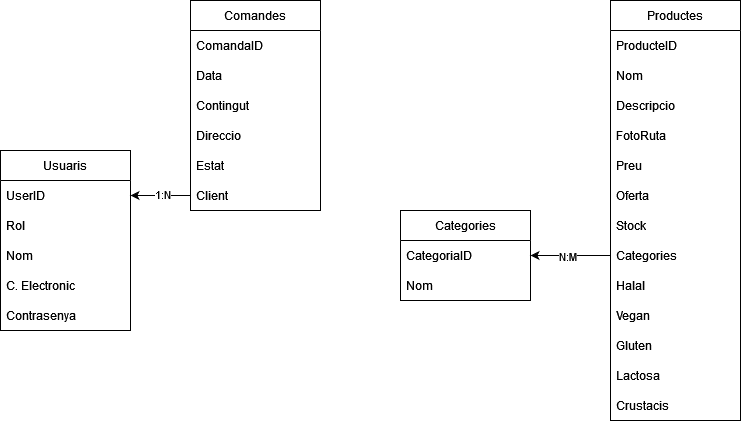

The diagram above was exported from draw.io. Its source (the exported page's mxGraphModel, read from the mxfile embedded in the PNG):
<mxGraphModel dx="840" dy="434" grid="1" gridSize="10" guides="1" tooltips="1" connect="1" arrows="1" fold="1" page="1" pageScale="1" pageWidth="827" pageHeight="1169" math="0" shadow="0">
  <root>
    <mxCell id="0" />
    <mxCell id="1" parent="0" />
    <mxCell id="rC9LE8yzp3YKqSukVZn9-1" value="Usuaris" style="swimlane;fontStyle=0;childLayout=stackLayout;horizontal=1;startSize=30;horizontalStack=0;resizeParent=1;resizeParentMax=0;resizeLast=0;collapsible=1;marginBottom=0;whiteSpace=wrap;html=1;" vertex="1" parent="1">
      <mxGeometry x="50" y="200" width="130" height="180" as="geometry" />
    </mxCell>
    <mxCell id="rC9LE8yzp3YKqSukVZn9-2" value="UserID" style="text;strokeColor=none;fillColor=none;align=left;verticalAlign=middle;spacingLeft=4;spacingRight=4;overflow=hidden;points=[[0,0.5],[1,0.5]];portConstraint=eastwest;rotatable=0;whiteSpace=wrap;html=1;" vertex="1" parent="rC9LE8yzp3YKqSukVZn9-1">
      <mxGeometry y="30" width="130" height="30" as="geometry" />
    </mxCell>
    <mxCell id="rC9LE8yzp3YKqSukVZn9-51" value="Rol" style="text;strokeColor=none;fillColor=none;align=left;verticalAlign=middle;spacingLeft=4;spacingRight=4;overflow=hidden;points=[[0,0.5],[1,0.5]];portConstraint=eastwest;rotatable=0;whiteSpace=wrap;html=1;" vertex="1" parent="rC9LE8yzp3YKqSukVZn9-1">
      <mxGeometry y="60" width="130" height="30" as="geometry" />
    </mxCell>
    <mxCell id="rC9LE8yzp3YKqSukVZn9-8" value="Nom" style="text;strokeColor=none;fillColor=none;align=left;verticalAlign=middle;spacingLeft=4;spacingRight=4;overflow=hidden;points=[[0,0.5],[1,0.5]];portConstraint=eastwest;rotatable=0;whiteSpace=wrap;html=1;" vertex="1" parent="rC9LE8yzp3YKqSukVZn9-1">
      <mxGeometry y="90" width="130" height="30" as="geometry" />
    </mxCell>
    <mxCell id="rC9LE8yzp3YKqSukVZn9-3" value="C. Electronic" style="text;strokeColor=none;fillColor=none;align=left;verticalAlign=middle;spacingLeft=4;spacingRight=4;overflow=hidden;points=[[0,0.5],[1,0.5]];portConstraint=eastwest;rotatable=0;whiteSpace=wrap;html=1;" vertex="1" parent="rC9LE8yzp3YKqSukVZn9-1">
      <mxGeometry y="120" width="130" height="30" as="geometry" />
    </mxCell>
    <mxCell id="rC9LE8yzp3YKqSukVZn9-6" value="Contrasenya" style="text;strokeColor=none;fillColor=none;align=left;verticalAlign=middle;spacingLeft=4;spacingRight=4;overflow=hidden;points=[[0,0.5],[1,0.5]];portConstraint=eastwest;rotatable=0;whiteSpace=wrap;html=1;" vertex="1" parent="rC9LE8yzp3YKqSukVZn9-1">
      <mxGeometry y="150" width="130" height="30" as="geometry" />
    </mxCell>
    <mxCell id="rC9LE8yzp3YKqSukVZn9-9" value="Comandes" style="swimlane;fontStyle=0;childLayout=stackLayout;horizontal=1;startSize=30;horizontalStack=0;resizeParent=1;resizeParentMax=0;resizeLast=0;collapsible=1;marginBottom=0;whiteSpace=wrap;html=1;" vertex="1" parent="1">
      <mxGeometry x="240" y="50" width="130" height="210" as="geometry" />
    </mxCell>
    <mxCell id="rC9LE8yzp3YKqSukVZn9-10" value="ComandaID" style="text;strokeColor=none;fillColor=none;align=left;verticalAlign=middle;spacingLeft=4;spacingRight=4;overflow=hidden;points=[[0,0.5],[1,0.5]];portConstraint=eastwest;rotatable=0;whiteSpace=wrap;html=1;" vertex="1" parent="rC9LE8yzp3YKqSukVZn9-9">
      <mxGeometry y="30" width="130" height="30" as="geometry" />
    </mxCell>
    <mxCell id="rC9LE8yzp3YKqSukVZn9-11" value="Data" style="text;strokeColor=none;fillColor=none;align=left;verticalAlign=middle;spacingLeft=4;spacingRight=4;overflow=hidden;points=[[0,0.5],[1,0.5]];portConstraint=eastwest;rotatable=0;whiteSpace=wrap;html=1;" vertex="1" parent="rC9LE8yzp3YKqSukVZn9-9">
      <mxGeometry y="60" width="130" height="30" as="geometry" />
    </mxCell>
    <mxCell id="rC9LE8yzp3YKqSukVZn9-12" value="Contingut" style="text;strokeColor=none;fillColor=none;align=left;verticalAlign=middle;spacingLeft=4;spacingRight=4;overflow=hidden;points=[[0,0.5],[1,0.5]];portConstraint=eastwest;rotatable=0;whiteSpace=wrap;html=1;" vertex="1" parent="rC9LE8yzp3YKqSukVZn9-9">
      <mxGeometry y="90" width="130" height="30" as="geometry" />
    </mxCell>
    <mxCell id="rC9LE8yzp3YKqSukVZn9-13" value="Direccio" style="text;strokeColor=none;fillColor=none;align=left;verticalAlign=middle;spacingLeft=4;spacingRight=4;overflow=hidden;points=[[0,0.5],[1,0.5]];portConstraint=eastwest;rotatable=0;whiteSpace=wrap;html=1;" vertex="1" parent="rC9LE8yzp3YKqSukVZn9-9">
      <mxGeometry y="120" width="130" height="30" as="geometry" />
    </mxCell>
    <mxCell id="rC9LE8yzp3YKqSukVZn9-17" value="Estat" style="text;strokeColor=none;fillColor=none;align=left;verticalAlign=middle;spacingLeft=4;spacingRight=4;overflow=hidden;points=[[0,0.5],[1,0.5]];portConstraint=eastwest;rotatable=0;whiteSpace=wrap;html=1;" vertex="1" parent="rC9LE8yzp3YKqSukVZn9-9">
      <mxGeometry y="150" width="130" height="30" as="geometry" />
    </mxCell>
    <mxCell id="rC9LE8yzp3YKqSukVZn9-15" value="Client" style="text;strokeColor=none;fillColor=none;align=left;verticalAlign=middle;spacingLeft=4;spacingRight=4;overflow=hidden;points=[[0,0.5],[1,0.5]];portConstraint=eastwest;rotatable=0;whiteSpace=wrap;html=1;" vertex="1" parent="rC9LE8yzp3YKqSukVZn9-9">
      <mxGeometry y="180" width="130" height="30" as="geometry" />
    </mxCell>
    <mxCell id="rC9LE8yzp3YKqSukVZn9-16" style="edgeStyle=orthogonalEdgeStyle;rounded=0;orthogonalLoop=1;jettySize=auto;html=1;" edge="1" parent="1" source="rC9LE8yzp3YKqSukVZn9-15" target="rC9LE8yzp3YKqSukVZn9-2">
      <mxGeometry relative="1" as="geometry" />
    </mxCell>
    <mxCell id="rC9LE8yzp3YKqSukVZn9-52" value="1:N" style="edgeLabel;html=1;align=center;verticalAlign=middle;resizable=0;points=[];" vertex="1" connectable="0" parent="rC9LE8yzp3YKqSukVZn9-16">
      <mxGeometry x="-0.0569" y="-1" relative="1" as="geometry">
        <mxPoint as="offset" />
      </mxGeometry>
    </mxCell>
    <mxCell id="rC9LE8yzp3YKqSukVZn9-18" value="Productes" style="swimlane;fontStyle=0;childLayout=stackLayout;horizontal=1;startSize=30;horizontalStack=0;resizeParent=1;resizeParentMax=0;resizeLast=0;collapsible=1;marginBottom=0;whiteSpace=wrap;html=1;" vertex="1" parent="1">
      <mxGeometry x="660" y="50" width="130" height="420" as="geometry" />
    </mxCell>
    <mxCell id="rC9LE8yzp3YKqSukVZn9-19" value="ProducteID" style="text;strokeColor=none;fillColor=none;align=left;verticalAlign=middle;spacingLeft=4;spacingRight=4;overflow=hidden;points=[[0,0.5],[1,0.5]];portConstraint=eastwest;rotatable=0;whiteSpace=wrap;html=1;" vertex="1" parent="rC9LE8yzp3YKqSukVZn9-18">
      <mxGeometry y="30" width="130" height="30" as="geometry" />
    </mxCell>
    <mxCell id="rC9LE8yzp3YKqSukVZn9-20" value="Nom" style="text;strokeColor=none;fillColor=none;align=left;verticalAlign=middle;spacingLeft=4;spacingRight=4;overflow=hidden;points=[[0,0.5],[1,0.5]];portConstraint=eastwest;rotatable=0;whiteSpace=wrap;html=1;" vertex="1" parent="rC9LE8yzp3YKqSukVZn9-18">
      <mxGeometry y="60" width="130" height="30" as="geometry" />
    </mxCell>
    <mxCell id="rC9LE8yzp3YKqSukVZn9-21" value="Descripcio" style="text;strokeColor=none;fillColor=none;align=left;verticalAlign=middle;spacingLeft=4;spacingRight=4;overflow=hidden;points=[[0,0.5],[1,0.5]];portConstraint=eastwest;rotatable=0;whiteSpace=wrap;html=1;" vertex="1" parent="rC9LE8yzp3YKqSukVZn9-18">
      <mxGeometry y="90" width="130" height="30" as="geometry" />
    </mxCell>
    <mxCell id="rC9LE8yzp3YKqSukVZn9-25" value="FotoRuta" style="text;strokeColor=none;fillColor=none;align=left;verticalAlign=middle;spacingLeft=4;spacingRight=4;overflow=hidden;points=[[0,0.5],[1,0.5]];portConstraint=eastwest;rotatable=0;whiteSpace=wrap;html=1;" vertex="1" parent="rC9LE8yzp3YKqSukVZn9-18">
      <mxGeometry y="120" width="130" height="30" as="geometry" />
    </mxCell>
    <mxCell id="rC9LE8yzp3YKqSukVZn9-39" value="Preu" style="text;strokeColor=none;fillColor=none;align=left;verticalAlign=middle;spacingLeft=4;spacingRight=4;overflow=hidden;points=[[0,0.5],[1,0.5]];portConstraint=eastwest;rotatable=0;whiteSpace=wrap;html=1;" vertex="1" parent="rC9LE8yzp3YKqSukVZn9-18">
      <mxGeometry y="150" width="130" height="30" as="geometry" />
    </mxCell>
    <mxCell id="rC9LE8yzp3YKqSukVZn9-41" value="Oferta" style="text;strokeColor=none;fillColor=none;align=left;verticalAlign=middle;spacingLeft=4;spacingRight=4;overflow=hidden;points=[[0,0.5],[1,0.5]];portConstraint=eastwest;rotatable=0;whiteSpace=wrap;html=1;" vertex="1" parent="rC9LE8yzp3YKqSukVZn9-18">
      <mxGeometry y="180" width="130" height="30" as="geometry" />
    </mxCell>
    <mxCell id="rC9LE8yzp3YKqSukVZn9-40" value="Stock" style="text;strokeColor=none;fillColor=none;align=left;verticalAlign=middle;spacingLeft=4;spacingRight=4;overflow=hidden;points=[[0,0.5],[1,0.5]];portConstraint=eastwest;rotatable=0;whiteSpace=wrap;html=1;" vertex="1" parent="rC9LE8yzp3YKqSukVZn9-18">
      <mxGeometry y="210" width="130" height="30" as="geometry" />
    </mxCell>
    <mxCell id="rC9LE8yzp3YKqSukVZn9-42" value="Categories" style="text;strokeColor=none;fillColor=none;align=left;verticalAlign=middle;spacingLeft=4;spacingRight=4;overflow=hidden;points=[[0,0.5],[1,0.5]];portConstraint=eastwest;rotatable=0;whiteSpace=wrap;html=1;" vertex="1" parent="rC9LE8yzp3YKqSukVZn9-18">
      <mxGeometry y="240" width="130" height="30" as="geometry" />
    </mxCell>
    <mxCell id="rC9LE8yzp3YKqSukVZn9-38" value="Halal" style="text;strokeColor=none;fillColor=none;align=left;verticalAlign=middle;spacingLeft=4;spacingRight=4;overflow=hidden;points=[[0,0.5],[1,0.5]];portConstraint=eastwest;rotatable=0;whiteSpace=wrap;html=1;" vertex="1" parent="rC9LE8yzp3YKqSukVZn9-18">
      <mxGeometry y="270" width="130" height="30" as="geometry" />
    </mxCell>
    <mxCell id="rC9LE8yzp3YKqSukVZn9-23" value="Vegan" style="text;strokeColor=none;fillColor=none;align=left;verticalAlign=middle;spacingLeft=4;spacingRight=4;overflow=hidden;points=[[0,0.5],[1,0.5]];portConstraint=eastwest;rotatable=0;whiteSpace=wrap;html=1;" vertex="1" parent="rC9LE8yzp3YKqSukVZn9-18">
      <mxGeometry y="300" width="130" height="30" as="geometry" />
    </mxCell>
    <mxCell id="rC9LE8yzp3YKqSukVZn9-22" value="Gluten" style="text;strokeColor=none;fillColor=none;align=left;verticalAlign=middle;spacingLeft=4;spacingRight=4;overflow=hidden;points=[[0,0.5],[1,0.5]];portConstraint=eastwest;rotatable=0;whiteSpace=wrap;html=1;" vertex="1" parent="rC9LE8yzp3YKqSukVZn9-18">
      <mxGeometry y="330" width="130" height="30" as="geometry" />
    </mxCell>
    <mxCell id="rC9LE8yzp3YKqSukVZn9-26" value="Lactosa" style="text;strokeColor=none;fillColor=none;align=left;verticalAlign=middle;spacingLeft=4;spacingRight=4;overflow=hidden;points=[[0,0.5],[1,0.5]];portConstraint=eastwest;rotatable=0;whiteSpace=wrap;html=1;" vertex="1" parent="rC9LE8yzp3YKqSukVZn9-18">
      <mxGeometry y="360" width="130" height="30" as="geometry" />
    </mxCell>
    <mxCell id="rC9LE8yzp3YKqSukVZn9-37" value="Crustacis" style="text;strokeColor=none;fillColor=none;align=left;verticalAlign=middle;spacingLeft=4;spacingRight=4;overflow=hidden;points=[[0,0.5],[1,0.5]];portConstraint=eastwest;rotatable=0;whiteSpace=wrap;html=1;" vertex="1" parent="rC9LE8yzp3YKqSukVZn9-18">
      <mxGeometry y="390" width="130" height="30" as="geometry" />
    </mxCell>
    <mxCell id="rC9LE8yzp3YKqSukVZn9-43" value="Categories" style="swimlane;fontStyle=0;childLayout=stackLayout;horizontal=1;startSize=30;horizontalStack=0;resizeParent=1;resizeParentMax=0;resizeLast=0;collapsible=1;marginBottom=0;whiteSpace=wrap;html=1;" vertex="1" parent="1">
      <mxGeometry x="450" y="260" width="130" height="90" as="geometry" />
    </mxCell>
    <mxCell id="rC9LE8yzp3YKqSukVZn9-44" value="CategoriaID" style="text;strokeColor=none;fillColor=none;align=left;verticalAlign=middle;spacingLeft=4;spacingRight=4;overflow=hidden;points=[[0,0.5],[1,0.5]];portConstraint=eastwest;rotatable=0;whiteSpace=wrap;html=1;" vertex="1" parent="rC9LE8yzp3YKqSukVZn9-43">
      <mxGeometry y="30" width="130" height="30" as="geometry" />
    </mxCell>
    <mxCell id="rC9LE8yzp3YKqSukVZn9-45" value="Nom" style="text;strokeColor=none;fillColor=none;align=left;verticalAlign=middle;spacingLeft=4;spacingRight=4;overflow=hidden;points=[[0,0.5],[1,0.5]];portConstraint=eastwest;rotatable=0;whiteSpace=wrap;html=1;" vertex="1" parent="rC9LE8yzp3YKqSukVZn9-43">
      <mxGeometry y="60" width="130" height="30" as="geometry" />
    </mxCell>
    <mxCell id="rC9LE8yzp3YKqSukVZn9-50" style="edgeStyle=orthogonalEdgeStyle;rounded=0;orthogonalLoop=1;jettySize=auto;html=1;" edge="1" parent="1" source="rC9LE8yzp3YKqSukVZn9-42" target="rC9LE8yzp3YKqSukVZn9-44">
      <mxGeometry relative="1" as="geometry" />
    </mxCell>
    <mxCell id="rC9LE8yzp3YKqSukVZn9-53" value="N:M" style="edgeLabel;html=1;align=center;verticalAlign=middle;resizable=0;points=[];" vertex="1" connectable="0" parent="rC9LE8yzp3YKqSukVZn9-50">
      <mxGeometry x="0.0732" y="1" relative="1" as="geometry">
        <mxPoint as="offset" />
      </mxGeometry>
    </mxCell>
  </root>
</mxGraphModel>